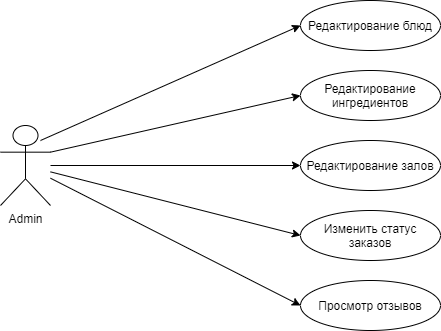

The diagram above was exported from draw.io. Its source (the exported page's mxGraphModel, read from the mxfile embedded in the PNG):
<mxGraphModel dx="1024" dy="592" grid="1" gridSize="10" guides="1" tooltips="1" connect="1" arrows="1" fold="1" page="1" pageScale="1" pageWidth="827" pageHeight="1169" math="0" shadow="0">
  <root>
    <mxCell id="0" />
    <mxCell id="1" parent="0" />
    <mxCell id="ah5PzsA838IwPHkuCG5n-1" value="Admin" style="shape=umlActor;verticalLabelPosition=bottom;verticalAlign=top;html=1;" vertex="1" parent="1">
      <mxGeometry x="120" y="265" width="50" height="80" as="geometry" />
    </mxCell>
    <mxCell id="ah5PzsA838IwPHkuCG5n-2" value="Редактирование блюд" style="ellipse;whiteSpace=wrap;html=1;" vertex="1" parent="1">
      <mxGeometry x="420" y="140" width="140" height="50" as="geometry" />
    </mxCell>
    <mxCell id="ah5PzsA838IwPHkuCG5n-3" value="Редактирование ингредиентов" style="ellipse;whiteSpace=wrap;html=1;" vertex="1" parent="1">
      <mxGeometry x="420" y="210" width="140" height="50" as="geometry" />
    </mxCell>
    <mxCell id="ah5PzsA838IwPHkuCG5n-4" value="Изменить статус заказов" style="ellipse;whiteSpace=wrap;html=1;" vertex="1" parent="1">
      <mxGeometry x="420" y="350" width="140" height="50" as="geometry" />
    </mxCell>
    <mxCell id="ah5PzsA838IwPHkuCG5n-5" value="Редактирование залов" style="ellipse;whiteSpace=wrap;html=1;" vertex="1" parent="1">
      <mxGeometry x="420" y="280" width="140" height="50" as="geometry" />
    </mxCell>
    <mxCell id="ah5PzsA838IwPHkuCG5n-7" value="Просмотр отзывов" style="ellipse;whiteSpace=wrap;html=1;" vertex="1" parent="1">
      <mxGeometry x="420" y="420" width="140" height="50" as="geometry" />
    </mxCell>
    <mxCell id="ah5PzsA838IwPHkuCG5n-8" value="" style="endArrow=classic;html=1;entryX=0;entryY=0.5;entryDx=0;entryDy=0;" edge="1" parent="1" target="ah5PzsA838IwPHkuCG5n-2">
      <mxGeometry width="50" height="50" relative="1" as="geometry">
        <mxPoint x="160" y="280" as="sourcePoint" />
        <mxPoint x="210" y="230" as="targetPoint" />
      </mxGeometry>
    </mxCell>
    <mxCell id="ah5PzsA838IwPHkuCG5n-9" value="" style="endArrow=classic;html=1;exitX=1;exitY=0.3333333333333333;exitDx=0;exitDy=0;exitPerimeter=0;entryX=0;entryY=0.5;entryDx=0;entryDy=0;" edge="1" parent="1" source="ah5PzsA838IwPHkuCG5n-1" target="ah5PzsA838IwPHkuCG5n-3">
      <mxGeometry width="50" height="50" relative="1" as="geometry">
        <mxPoint x="230" y="360" as="sourcePoint" />
        <mxPoint x="280" y="310" as="targetPoint" />
      </mxGeometry>
    </mxCell>
    <mxCell id="ah5PzsA838IwPHkuCG5n-10" value="" style="endArrow=classic;html=1;entryX=0;entryY=0.5;entryDx=0;entryDy=0;" edge="1" parent="1" source="ah5PzsA838IwPHkuCG5n-1" target="ah5PzsA838IwPHkuCG5n-5">
      <mxGeometry width="50" height="50" relative="1" as="geometry">
        <mxPoint x="260" y="370" as="sourcePoint" />
        <mxPoint x="310" y="320" as="targetPoint" />
      </mxGeometry>
    </mxCell>
    <mxCell id="ah5PzsA838IwPHkuCG5n-11" value="" style="endArrow=classic;html=1;entryX=0;entryY=0.5;entryDx=0;entryDy=0;" edge="1" parent="1" source="ah5PzsA838IwPHkuCG5n-1" target="ah5PzsA838IwPHkuCG5n-4">
      <mxGeometry width="50" height="50" relative="1" as="geometry">
        <mxPoint x="270" y="450" as="sourcePoint" />
        <mxPoint x="320" y="400" as="targetPoint" />
      </mxGeometry>
    </mxCell>
    <mxCell id="ah5PzsA838IwPHkuCG5n-12" value="" style="endArrow=classic;html=1;entryX=0;entryY=0.5;entryDx=0;entryDy=0;" edge="1" parent="1" source="ah5PzsA838IwPHkuCG5n-1" target="ah5PzsA838IwPHkuCG5n-7">
      <mxGeometry width="50" height="50" relative="1" as="geometry">
        <mxPoint x="250" y="460" as="sourcePoint" />
        <mxPoint x="300" y="410" as="targetPoint" />
      </mxGeometry>
    </mxCell>
  </root>
</mxGraphModel>